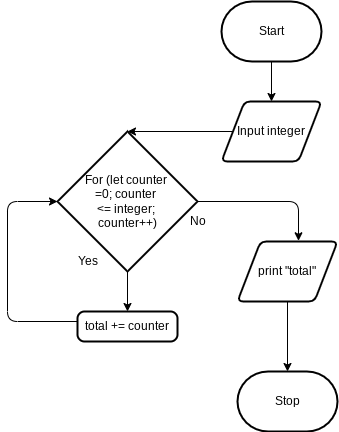

The diagram above was exported from draw.io. Its source (the exported page's mxGraphModel, read from the mxfile embedded in the PNG):
<mxGraphModel dx="1314" dy="741" grid="1" gridSize="10" guides="1" tooltips="1" connect="1" arrows="1" fold="1" page="1" pageScale="1" pageWidth="827" pageHeight="1169" math="0" shadow="0">
  <root>
    <mxCell id="0" />
    <mxCell id="1" parent="0" />
    <mxCell id="5" style="edgeStyle=none;html=1;entryX=0.5;entryY=0;entryDx=0;entryDy=0;" parent="1" source="2" target="3" edge="1">
      <mxGeometry relative="1" as="geometry" />
    </mxCell>
    <mxCell id="2" value="Start" style="strokeWidth=2;html=1;shape=mxgraph.flowchart.terminator;whiteSpace=wrap;" parent="1" vertex="1">
      <mxGeometry x="364" y="80" width="100" height="60" as="geometry" />
    </mxCell>
    <mxCell id="7" style="edgeStyle=none;html=1;entryX=0.5;entryY=0;entryDx=0;entryDy=0;entryPerimeter=0;" parent="1" source="3" target="6" edge="1">
      <mxGeometry relative="1" as="geometry" />
    </mxCell>
    <mxCell id="3" value="Input integer" style="shape=parallelogram;html=1;strokeWidth=2;perimeter=parallelogramPerimeter;whiteSpace=wrap;rounded=1;arcSize=12;size=0.23;" parent="1" vertex="1">
      <mxGeometry x="364" y="180" width="100" height="60" as="geometry" />
    </mxCell>
    <mxCell id="9" style="edgeStyle=none;html=1;" parent="1" source="6" edge="1">
      <mxGeometry relative="1" as="geometry">
        <mxPoint x="270" y="390" as="targetPoint" />
      </mxGeometry>
    </mxCell>
    <mxCell id="14" style="edgeStyle=orthogonalEdgeStyle;html=1;entryX=0.61;entryY=-0.012;entryDx=0;entryDy=0;entryPerimeter=0;" parent="1" source="6" target="15" edge="1">
      <mxGeometry relative="1" as="geometry">
        <mxPoint x="440" y="310" as="targetPoint" />
      </mxGeometry>
    </mxCell>
    <mxCell id="6" value="For (let counter &lt;br&gt;=0; counter &lt;br&gt;&amp;lt;= integer; &lt;br&gt;counter++)" style="strokeWidth=2;html=1;shape=mxgraph.flowchart.decision;whiteSpace=wrap;" parent="1" vertex="1">
      <mxGeometry x="200" y="210" width="140" height="140" as="geometry" />
    </mxCell>
    <mxCell id="11" value="Yes" style="text;html=1;align=center;verticalAlign=middle;resizable=0;points=[];autosize=1;strokeColor=none;fillColor=none;" parent="1" vertex="1">
      <mxGeometry x="210" y="330" width="40" height="20" as="geometry" />
    </mxCell>
    <mxCell id="12" value="No" style="text;html=1;align=center;verticalAlign=middle;resizable=0;points=[];autosize=1;strokeColor=none;fillColor=none;" parent="1" vertex="1">
      <mxGeometry x="325" y="290" width="30" height="20" as="geometry" />
    </mxCell>
    <mxCell id="18" style="edgeStyle=orthogonalEdgeStyle;html=1;entryX=0.5;entryY=0;entryDx=0;entryDy=0;entryPerimeter=0;" parent="1" source="15" target="17" edge="1">
      <mxGeometry relative="1" as="geometry" />
    </mxCell>
    <mxCell id="15" value="print &quot;total&quot;" style="shape=parallelogram;html=1;strokeWidth=2;perimeter=parallelogramPerimeter;whiteSpace=wrap;rounded=1;arcSize=12;size=0.23;" parent="1" vertex="1">
      <mxGeometry x="380" y="320" width="100" height="60" as="geometry" />
    </mxCell>
    <mxCell id="17" value="Stop" style="strokeWidth=2;html=1;shape=mxgraph.flowchart.terminator;whiteSpace=wrap;" parent="1" vertex="1">
      <mxGeometry x="380" y="450" width="100" height="60" as="geometry" />
    </mxCell>
    <mxCell id="20" style="edgeStyle=orthogonalEdgeStyle;html=1;entryX=0;entryY=0.5;entryDx=0;entryDy=0;entryPerimeter=0;" edge="1" parent="1" source="19" target="6">
      <mxGeometry relative="1" as="geometry">
        <Array as="points">
          <mxPoint x="150" y="400" />
          <mxPoint x="150" y="280" />
        </Array>
      </mxGeometry>
    </mxCell>
    <mxCell id="19" value="total += counter" style="rounded=1;whiteSpace=wrap;html=1;absoluteArcSize=1;arcSize=14;strokeWidth=2;" vertex="1" parent="1">
      <mxGeometry x="220" y="390" width="100" height="30" as="geometry" />
    </mxCell>
  </root>
</mxGraphModel>